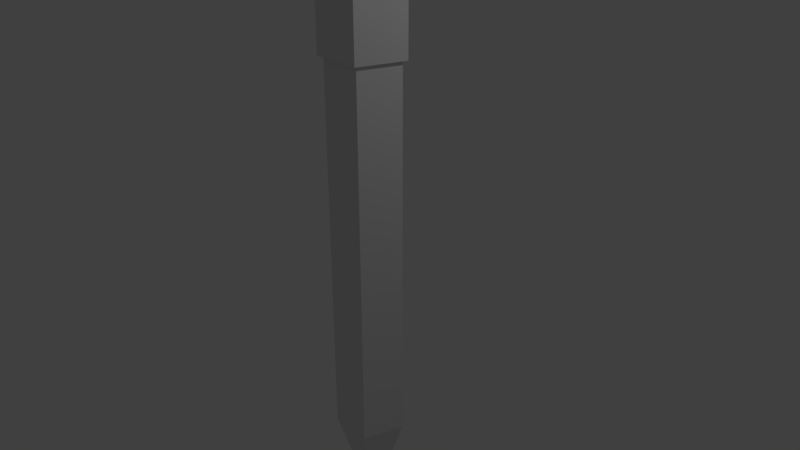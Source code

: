 # Source: pencil.blend  (saved by Blender 2.79.0; exported with 4.5.12 LTS)
import bpy
from mathutils import Matrix  # noqa: F401  (used for matrix-valued properties, if any)

bpy.ops.wm.read_factory_settings(use_empty=True)
scene = bpy.context.scene
scene.name = 'Scene'

# ---- collections
col_collection_1 = bpy.data.collections.new('Collection 1'); scene.collection.children.link(col_collection_1)

# ---- world
world_world = bpy.data.worlds.new('World'); scene.world = world_world
world_world.color = (0.05088, 0.05088, 0.05088)
world_world.use_sun_shadow = False
world_world.sun_shadow_jitter_overblur = 0.0
world_world.cycles.sampling_method = 'MANUAL'

# ---- cameras
cam_camera = bpy.data.cameras.new('Camera')
cam_camera.clip_end = 100.0
cam_camera.lens = 35.0
cam_camera.sensor_width = 32.0
cam_camera.sensor_height = 18.0
cam_camera.ortho_scale = 7.314
cam_camera.dof.focus_distance = 0.0
cam_camera.dof.aperture_fstop = 128.0

# ---- lights
light_lamp = bpy.data.lights.new('Lamp', 'POINT')
light_lamp.transmission_factor = 0.0
light_lamp.cutoff_distance = 30.0
light_lamp.energy = 100.0
light_lamp.shadow_buffer_clip_start = 1.001
light_lamp.shadow_soft_size = 0.1
light_lamp.shadow_maximum_resolution = 0.006
light_lamp.use_absolute_resolution = True

# ---- meshes
me_cylinder = bpy.data.meshes.new('Cylinder')
me_cylinder.from_pydata([(0.0, 1.0, -1.0), (0.0, 1.0, 1.0), (0.9511, 0.309, -1.0), (0.9511, 0.309, 1.0), (0.5878, -0.809, -1.0), (0.5878, -0.809, 1.0), (-0.5878, -0.809, -1.0), (-0.5878, -0.809, 1.0), (-0.9511, 0.309, -1.0), (-0.9511, 0.309, 1.0), (3.423e-09, 1.144, -1.0), (1.088, 0.3534, -1.0), (0.6722, -0.9252, -1.0), (-0.6722, -0.9252, -1.0), (-1.088, 0.3534, -1.0), (-1.68e-07, 1.144, -1.353), (1.088, 0.3534, -1.353), (0.6722, -0.9252, -1.353), (-0.6722, -0.9252, -1.353), (-1.088, 0.3534, -1.353), (-1.678e-07, 0.9254, -1.353), (0.8802, 0.286, -1.353), (0.544, -0.7487, -1.353), (-0.544, -0.7487, -1.353), (-0.8802, 0.286, -1.353), (-1.678e-07, 0.9254, -1.457), (0.8802, 0.286, -1.457), (0.544, -0.7487, -1.457), (-0.544, -0.7487, -1.457), (-0.8802, 0.286, -1.457), (0.3297, 0.1071, 1.373), (5.281e-07, 0.3467, 1.373), (0.2038, -0.2805, 1.373), (-0.2038, -0.2805, 1.373), (-0.3297, 0.1071, 1.373), (1.091e-06, 1.49e-08, 1.467)], [], [(0, 1, 3, 2), (2, 3, 5, 4), (4, 5, 7, 6), (5, 3, 30, 32), (6, 7, 9, 8), (8, 9, 1, 0), (4, 6, 13, 12), (13, 14, 19, 18), (6, 8, 14, 13), (2, 4, 12, 11), (8, 0, 10, 14), (0, 2, 11, 10), (19, 15, 20, 24), (11, 12, 17, 16), (14, 10, 15, 19), (12, 13, 18, 17), (10, 11, 16, 15), (23, 24, 29, 28), (17, 18, 23, 22), (15, 16, 21, 20), (18, 19, 24, 23), (16, 17, 22, 21), (25, 26, 27, 28, 29), (21, 22, 27, 26), (24, 20, 25, 29), (22, 23, 28, 27), (20, 21, 26, 25), (34, 33, 35), (1, 9, 34, 31), (3, 1, 31, 30), (7, 5, 32, 33), (9, 7, 33, 34), (32, 30, 35), (31, 34, 35), (33, 32, 35), (30, 31, 35)])
me_cylinder.use_remesh_preserve_volume = False
me_cylinder.use_remesh_preserve_attributes = False
me_cylinder.use_mirror_vertex_groups = False
me_cylinder.update()

# ---- objects
ob_cylinder = bpy.data.objects.new('Cylinder', me_cylinder)
ob_lamp = bpy.data.objects.new('Lamp', light_lamp)
ob_camera = bpy.data.objects.new('Camera', cam_camera)

# ---- transforms, parenting, visibility, modifiers, constraints
ob_cylinder.location = (0.0, 0.0, 0.0)
ob_cylinder.scale = (0.4886, 0.4886, -2.612)
ob_cylinder.lineart.crease_threshold = 0.0
ob_lamp.location = (4.076, 1.005, 5.904)
ob_lamp.rotation_euler = (0.6503, 0.05522, 1.866)
ob_lamp.lock_rotations_4d = False
ob_lamp.empty_display_type = 'ARROWS'
ob_lamp.color = (0.0, 0.0, 0.0, 0.0)
ob_lamp.lineart.crease_threshold = 0.0
ob_camera.location = (7.481, -6.508, 5.344)
ob_camera.rotation_euler = (1.109, 0.0, 0.8149)
ob_camera.lock_rotations_4d = False
ob_camera.empty_display_type = 'ARROWS'
ob_camera.color = (0.0, 0.0, 0.0, 0.0)
ob_camera.display_type = 'WIRE'
ob_camera.lineart.crease_threshold = 0.0

# ---- collection membership
col_collection_1.objects.link(ob_cylinder)
col_collection_1.objects.link(ob_lamp)
col_collection_1.objects.link(ob_camera)

# ---- scene / render settings (as saved in the file)
scene.camera = ob_camera
scene.frame_start = 1; scene.frame_end = 250; scene.frame_set(1)
scene.render.engine = 'BLENDER_EEVEE_NEXT'
scene.render.resolution_percentage = 50
scene.render.dither_intensity = 0.0
scene.cycles.use_denoising = False
scene.cycles.samples = 128
scene.cycles.sampling_pattern = 'TABULATED_SOBOL'
scene.cycles.use_adaptive_sampling = False
scene.cycles.use_light_tree = False
scene.cycles.blur_glossy = 0.0
scene.cycles.sample_clamp_indirect = 0.0
scene.view_settings.view_transform = 'Standard'
bpy.context.view_layer.update()
